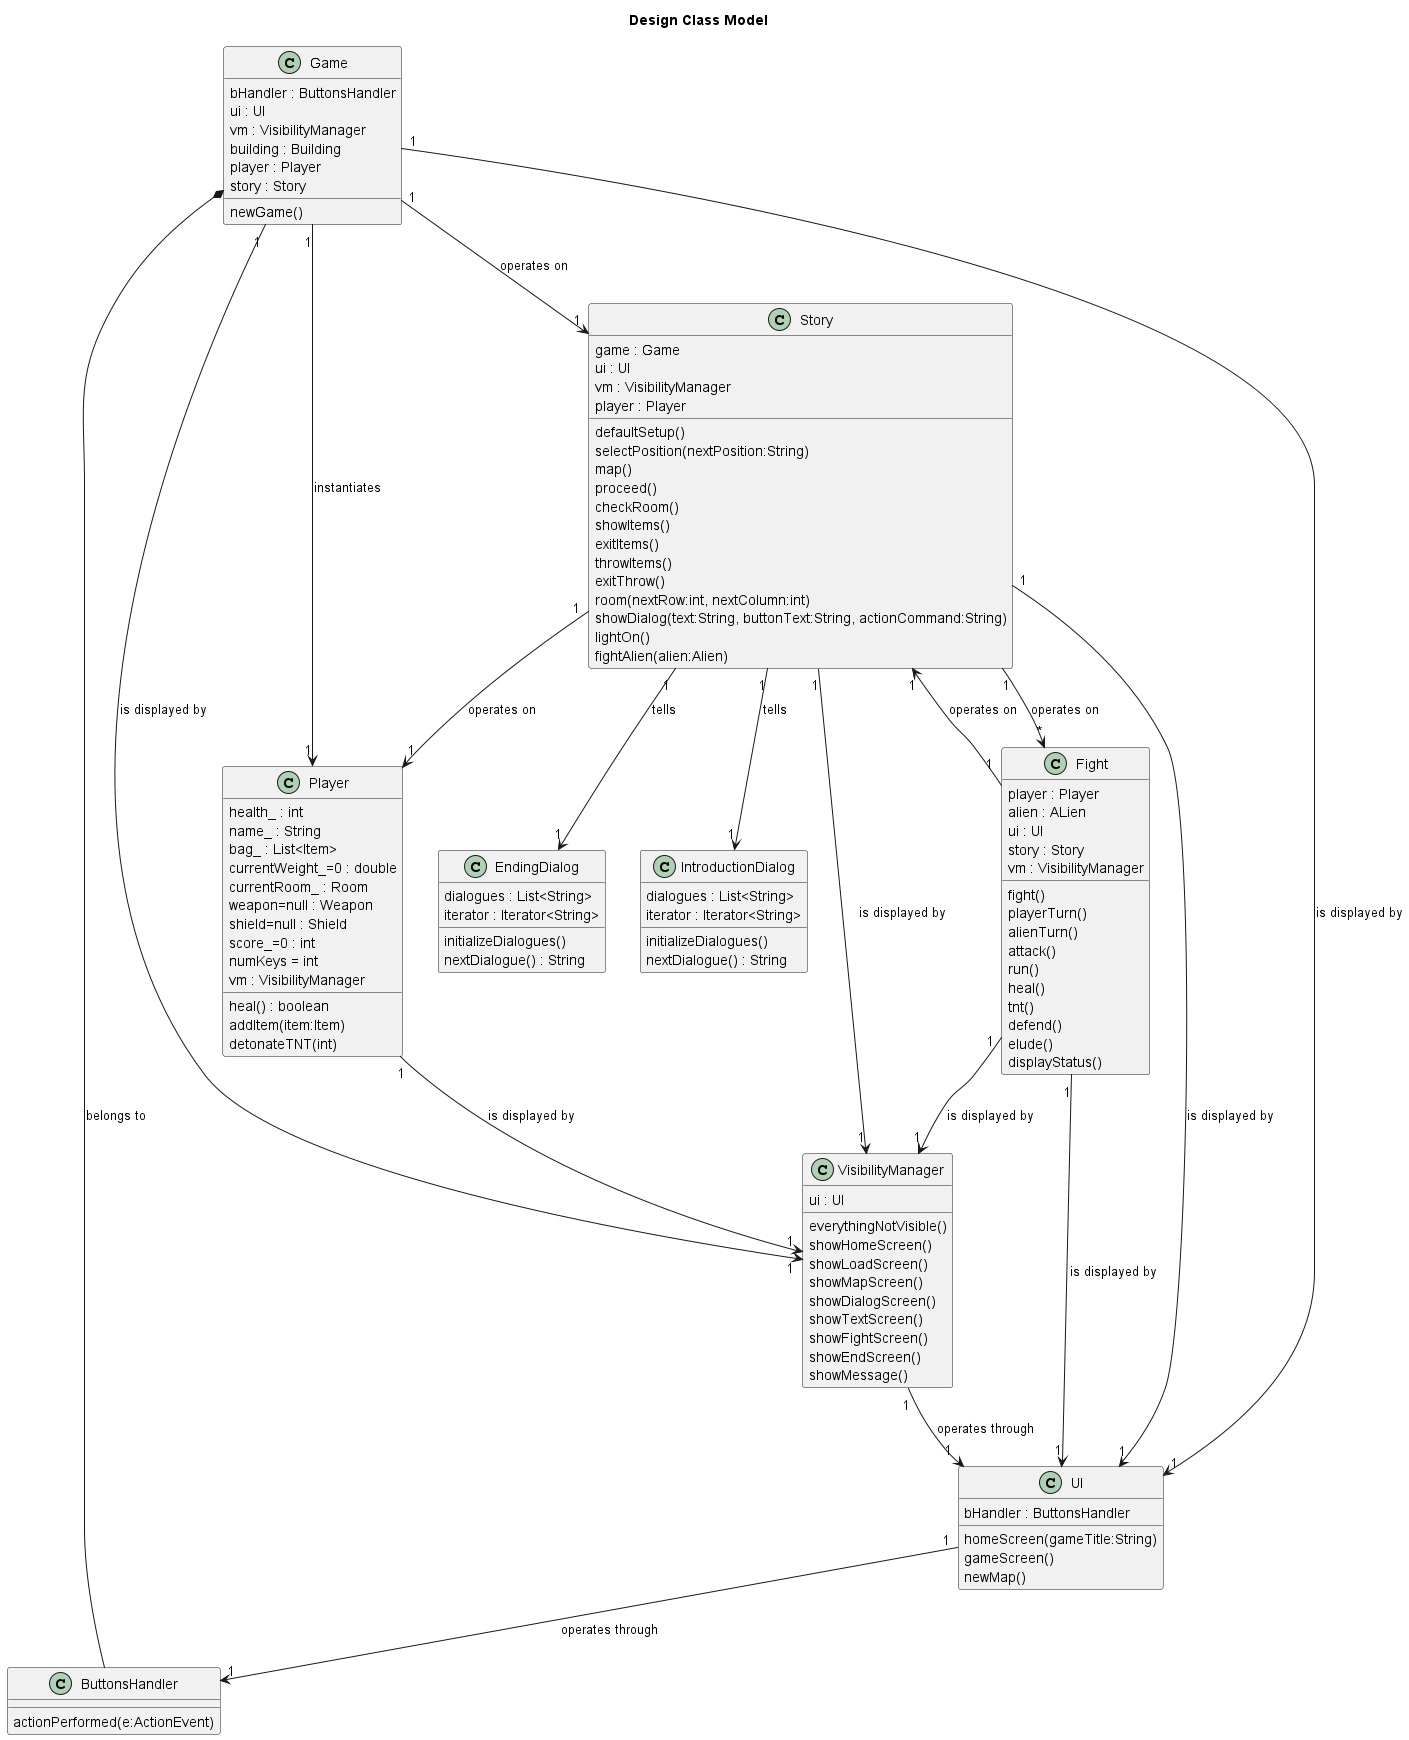

The diagram above was rendered by PlantUML. Its source (embedded in the PNG):
@startuml
'https://plantuml.com/class-diagram


title Design Class Model

class Game {
    bHandler : ButtonsHandler
    ui : UI
    vm : VisibilityManager
    building : Building
    player : Player
    story : Story
    newGame()
}

class ButtonsHandler {
    actionPerformed(e:ActionEvent)
}

class Story {
    game : Game
    ui : UI
    vm : VisibilityManager
    player : Player
    defaultSetup()
    selectPosition(nextPosition:String)
    map()
    proceed()
    checkRoom()
    showItems()
    exitItems()
    throwItems()
    exitThrow()
    room(nextRow:int, nextColumn:int)
    showDialog(text:String, buttonText:String, actionCommand:String)
    lightOn()
    fightAlien(alien:Alien)
}

class EndingDialog {
    dialogues : List<String>
    iterator : Iterator<String>
    initializeDialogues()
    nextDialogue() : String
}

class IntroductionDialog {
    dialogues : List<String>
    iterator : Iterator<String>
    initializeDialogues()
    nextDialogue() : String
}

class UI {
    bHandler : ButtonsHandler
    homeScreen(gameTitle:String)
    gameScreen()
    newMap()
}

class VisibilityManager {
    ui : UI
    everythingNotVisible()
    showHomeScreen()
    showLoadScreen()
    showMapScreen()
    showDialogScreen()
    showTextScreen()
    showFightScreen()
    showEndScreen()
    showMessage()
}

class Fight {
    player : Player
    alien : ALien
    ui : UI
    story : Story
    vm : VisibilityManager
    fight()
    playerTurn()
    alienTurn()
    attack()
    run()
    heal()
    tnt()
    defend()
    elude()
    displayStatus()
}

class Player {
    health_ : int
    name_ : String
    bag_ : List<Item>
    currentWeight_=0 : double
    currentRoom_ : Room
    weapon=null : Weapon
    shield=null : Shield
    score_=0 : int
    numKeys = int
    vm : VisibilityManager
    heal() : boolean
    addItem(item:Item)
    detonateTNT(int)
}

Fight"1" --> "1"UI : is displayed by
Fight"1" --> "1"Story : operates on
Fight"1" --> "1"VisibilityManager : is displayed by

Player"1" --> "1"VisibilityManager : is displayed by

Game *-- ButtonsHandler : belongs to
Game"1" --> "1"UI : is displayed by
Game"1" --> "1"VisibilityManager : is displayed by
Game"1" --> "1"Player : instantiates
Game"1" --> "1"Story : operates on

VisibilityManager"1" --> "1"UI : operates through
UI"1" --> "1"ButtonsHandler : operates through

Story"1" --> "1"IntroductionDialog : tells
Story"1" --> "1"EndingDialog : tells
Story"1" --> "1"VisibilityManager : is displayed by
Story"1" --> "1"UI : is displayed by
Story"1" --> "1"Player : operates on
Story"1" --> "*"Fight : operates on

@enduml